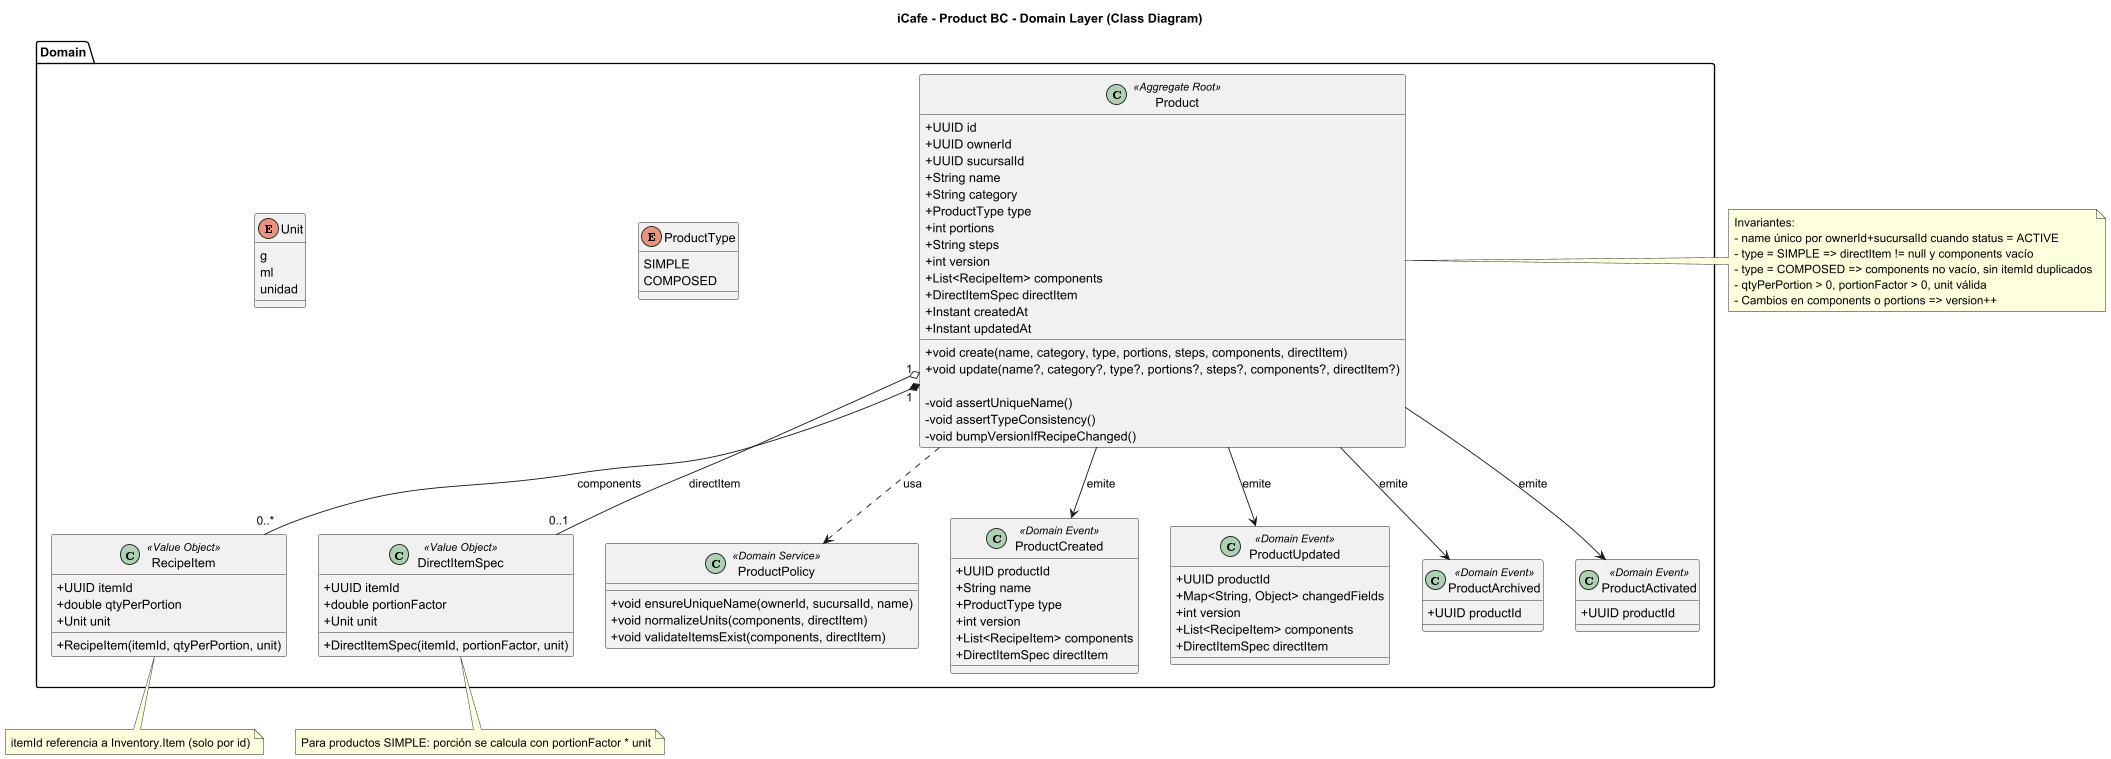

The diagram above was rendered by PlantUML. Its source (embedded in the PNG):
@startuml
title iCafe - Product BC - Domain Layer (Class Diagram)

/'
  Nota:
  - Product es el aggregate root.
  - type = SIMPLE -> usa DirectItemSpec (y components vacío).
  - type = COMPOSED -> usa components: List<RecipeItem> (y directItem nulo).
  - itemId referencia a un insumo del BC Inventory (solo por id).
'/

skinparam classAttributeIconSize 0
skinparam shadowing false

package "Domain" {

  ' ====== Aggregate Root ======
  class Product <<Aggregate Root>> {
    +UUID id
    +UUID ownerId
    +UUID sucursalId
    +String name
    +String category
    +ProductType type
    +int portions
    +String steps
    +int version
    +List<RecipeItem> components
    +DirectItemSpec directItem
    +Instant createdAt
    +Instant updatedAt

    +void create(name, category, type, portions, steps, components, directItem)
    +void update(name?, category?, type?, portions?, steps?, components?, directItem?)

    ' Reglas internas (invariantes)
    -void assertUniqueName()
    -void assertTypeConsistency()
    -void bumpVersionIfRecipeChanged()
  }

  ' ====== Value Objects ======
  class RecipeItem <<Value Object>> {
    +UUID itemId
    +double qtyPerPortion
    +Unit unit

    +RecipeItem(itemId, qtyPerPortion, unit)
  }

  class DirectItemSpec <<Value Object>> {
    +UUID itemId
    +double portionFactor
    +Unit unit

    +DirectItemSpec(itemId, portionFactor, unit)
  }

  ' ====== Domain Service (políticas transversales) ======
  class ProductPolicy <<Domain Service>> {
    +void ensureUniqueName(ownerId, sucursalId, name)
    +void normalizeUnits(components, directItem)
    +void validateItemsExist(components, directItem)
  }

  ' ====== Domain Events ======
  class ProductCreated <<Domain Event>> {
    +UUID productId
    +String name
    +ProductType type
    +int version
    +List<RecipeItem> components
    +DirectItemSpec directItem
  }

  class ProductUpdated <<Domain Event>> {
    +UUID productId
    +Map<String, Object> changedFields
    +int version
    +List<RecipeItem> components
    +DirectItemSpec directItem
  }

  class ProductArchived <<Domain Event>> {
    +UUID productId
  }

  class ProductActivated <<Domain Event>> {
    +UUID productId
  }

  ' ====== Enums ======
  enum ProductType {
    SIMPLE
    COMPOSED
  }

  enum Unit {
    g
    ml
    unidad
  }

  ' ====== Relaciones ======
  Product "1" *-- "0..*" RecipeItem : components
  Product "1" o-- "0..1" DirectItemSpec : directItem
  Product ..> ProductPolicy : usa
  Product --> ProductCreated : emite
  Product --> ProductUpdated : emite
  Product --> ProductArchived : emite
  Product --> ProductActivated : emite
}

' ====== Notas de invariantes ======
note right of Product
  Invariantes:
  - name único por ownerId+sucursalId cuando status = ACTIVE
  - type = SIMPLE => directItem != null y components vacío
  - type = COMPOSED => components no vacío, sin itemId duplicados
  - qtyPerPortion > 0, portionFactor > 0, unit válida
  - Cambios en components o portions => version++
end note

note bottom of RecipeItem
  itemId referencia a Inventory.Item (solo por id)
end note

note bottom of DirectItemSpec
  Para productos SIMPLE: porción se calcula con portionFactor * unit
end note

@enduml